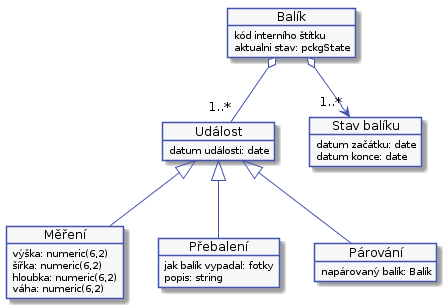

The diagram above was rendered by PlantUML. Its source (embedded in the PNG):
@startuml



skinparam activity {
    BorderColor #4053AF
    ArrowColor #4053AF
    FontName Roboto
    BackgroundColor #F7F7F7
    StartColor #4053AF
    EndColor #4053AF
}

skinparam activityDiamond {
    BorderColor #4053AF
    ArrowColor #4053AF
    FontName Roboto
    BackgroundColor #F7F7F7
}

skinparam actor {
    BorderColor #4053AF
    ArrowColor #4053AF
    FontName Roboto
    BackgroundColor #F7F7F7
}

skinparam useCase {
    BorderColor #4053AF
    ArrowColor #4053AF
    FontName Roboto
    BackgroundColor #F7F7F7
}

skinparam state {
    BorderColor #4053AF
    ArrowColor #4053AF
    FontName Roboto
    BackgroundColor #F7F7F7
}

skinparam sequence {
    ParticipantBorderColor #4053AF
    ParticipantBackgroundColor #F7F7F7
}

skinparam note {
    BorderColor #4053AF
    BackgroundColor #F7F7F7
}

skinparam object {
    BorderColor #4053AF
    BackgroundColor #F7F7F7
}

hide empty description

object "Balík" as pckg
object pckg {
    kód interního štítku
    aktualni stav: pckgState
}

object "Událost" as event
object event {
    datum události: date
}

object "Měření" as measurement
object measurement {
    výška: numeric(6,2)
    šířka: numeric(6,2)
    hloubka: numeric(6,2)
    váha: numeric(6,2)
}

object "Přebalení" as wrapping
object wrapping {
    jak balík vypadal: fotky
    popis: string
}

object "Párování" as duplicity
object duplicity {
    napárovaný balík: Balík
}

object "Stav balíku" as pckgState
object pckgState {
    datum začátku: date
    datum konce: date
}

pckg o--> "1..*" pckgState

pckg o--  "1..*" event
event <|-- measurement
event <|-- wrapping
event <|-- duplicity
@enduml